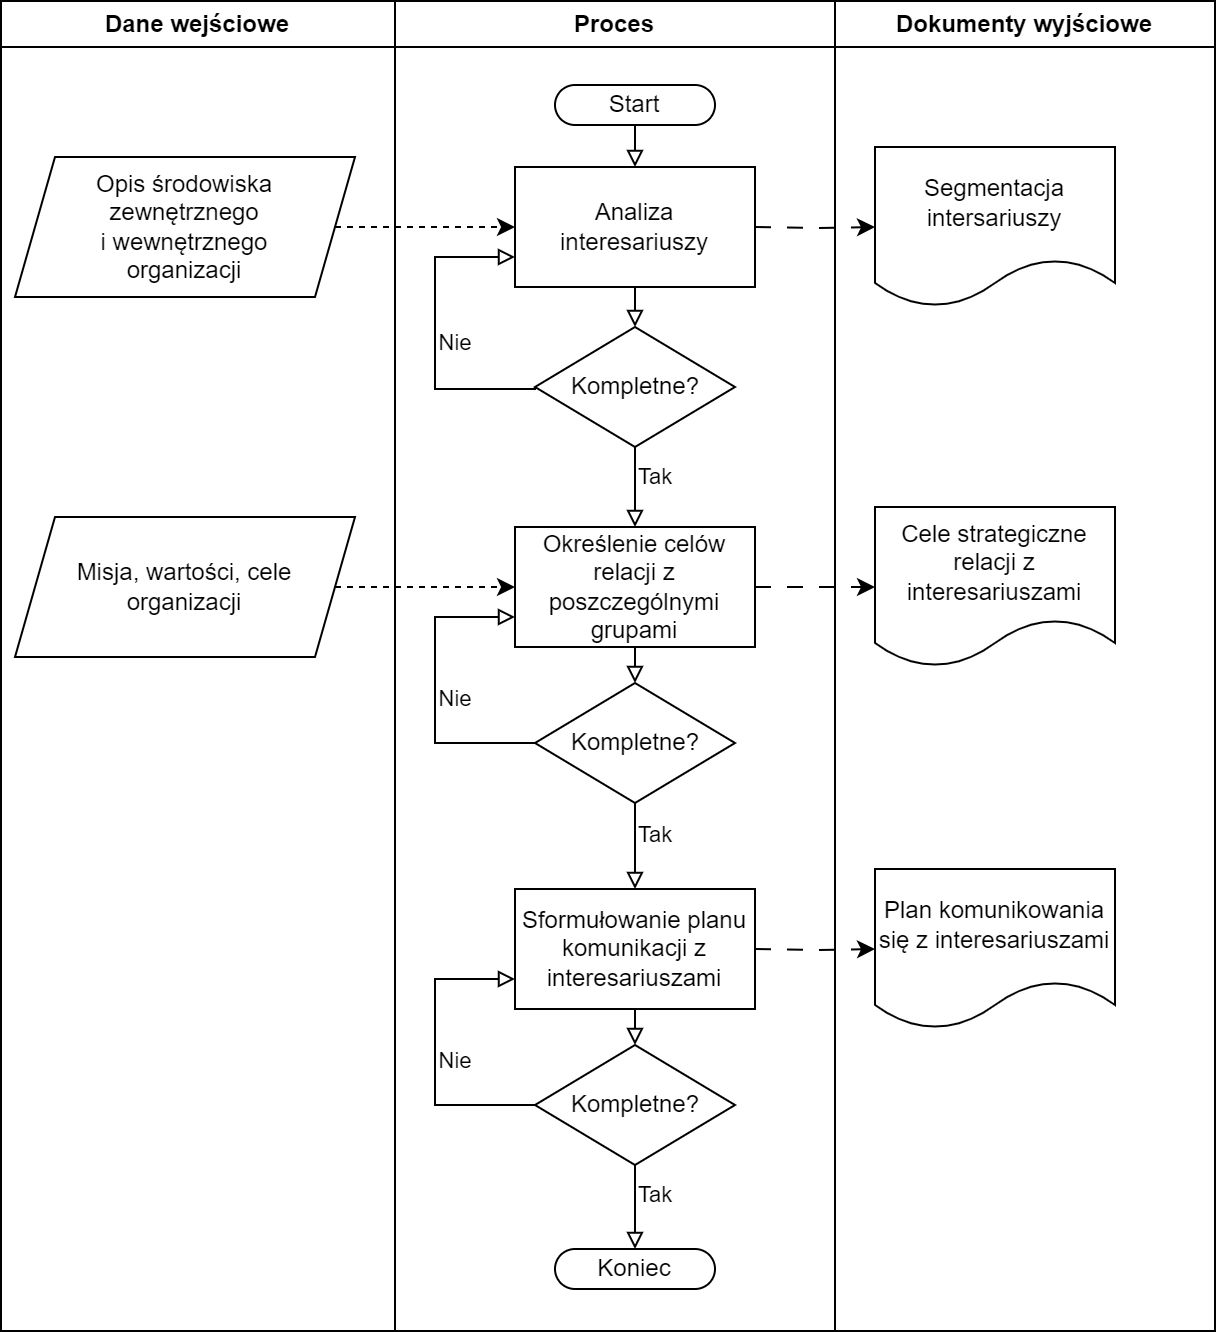

The diagram above was exported from draw.io. Its source (the exported page's mxGraphModel, read from the mxfile embedded in the PNG):
<mxGraphModel dx="1052" dy="705" grid="1" gridSize="10" guides="1" tooltips="1" connect="1" arrows="1" fold="1" page="1" pageScale="1" pageWidth="827" pageHeight="1169" math="0" shadow="0">
  <root>
    <mxCell id="WIyWlLk6GJQsqaUBKTNV-0" />
    <mxCell id="WIyWlLk6GJQsqaUBKTNV-1" parent="WIyWlLk6GJQsqaUBKTNV-0" />
    <mxCell id="WIyWlLk6GJQsqaUBKTNV-2" value="" style="rounded=0;html=1;jettySize=auto;orthogonalLoop=1;fontSize=11;endArrow=block;endFill=0;endSize=6;strokeWidth=1;shadow=0;labelBackgroundColor=none;edgeStyle=orthogonalEdgeStyle;exitX=0.5;exitY=1;exitDx=0;exitDy=0;entryX=0.5;entryY=0;entryDx=0;entryDy=0;" parent="WIyWlLk6GJQsqaUBKTNV-1" source="s7DfnmzeCrfPufH90l0C-0" target="WIyWlLk6GJQsqaUBKTNV-6" edge="1">
      <mxGeometry relative="1" as="geometry">
        <mxPoint x="320" y="158" as="sourcePoint" />
        <mxPoint x="200" y="209" as="targetPoint" />
      </mxGeometry>
    </mxCell>
    <mxCell id="WIyWlLk6GJQsqaUBKTNV-5" value="Nie" style="edgeStyle=orthogonalEdgeStyle;rounded=0;html=1;jettySize=auto;orthogonalLoop=1;fontSize=11;endArrow=block;endFill=0;endSize=6;strokeWidth=1;shadow=0;labelBackgroundColor=none;entryX=0;entryY=0.75;entryDx=0;entryDy=0;verticalAlign=middle;labelPosition=right;verticalLabelPosition=middle;align=center;spacing=2;exitX=0;exitY=0.5;exitDx=0;exitDy=0;" parent="WIyWlLk6GJQsqaUBKTNV-1" source="WIyWlLk6GJQsqaUBKTNV-6" target="s7DfnmzeCrfPufH90l0C-0" edge="1">
      <mxGeometry x="-0.0581" y="-10" relative="1" as="geometry">
        <mxPoint as="offset" />
        <mxPoint x="420" y="248" as="targetPoint" />
        <Array as="points">
          <mxPoint x="270" y="209" />
          <mxPoint x="220" y="209" />
          <mxPoint x="220" y="143" />
        </Array>
      </mxGeometry>
    </mxCell>
    <mxCell id="b5bId7cN8p5KwJCor4pT-3" value="" style="edgeStyle=orthogonalEdgeStyle;rounded=0;orthogonalLoop=1;jettySize=auto;html=1;endArrow=block;endFill=0;" parent="WIyWlLk6GJQsqaUBKTNV-1" source="WIyWlLk6GJQsqaUBKTNV-6" target="s7DfnmzeCrfPufH90l0C-3" edge="1">
      <mxGeometry relative="1" as="geometry" />
    </mxCell>
    <mxCell id="b5bId7cN8p5KwJCor4pT-6" value="Tak" style="edgeLabel;html=1;align=left;verticalAlign=middle;resizable=0;points=[];horizontal=1;labelBackgroundColor=none;labelPosition=right;verticalLabelPosition=middle;spacing=2;" parent="b5bId7cN8p5KwJCor4pT-3" vertex="1" connectable="0">
      <mxGeometry x="-0.3209" relative="1" as="geometry">
        <mxPoint as="offset" />
      </mxGeometry>
    </mxCell>
    <mxCell id="WIyWlLk6GJQsqaUBKTNV-6" value="Kompletne?" style="rhombus;html=1;shadow=0;fontFamily=Helvetica;fontSize=12;align=center;strokeWidth=1;spacing=0;spacingTop=0;labelBackgroundColor=none;" parent="WIyWlLk6GJQsqaUBKTNV-1" vertex="1">
      <mxGeometry x="270" y="178" width="100" height="60" as="geometry" />
    </mxCell>
    <mxCell id="s7DfnmzeCrfPufH90l0C-0" value="Analiza &lt;br&gt;interesariuszy" style="rounded=0;whiteSpace=wrap;html=1;" parent="WIyWlLk6GJQsqaUBKTNV-1" vertex="1">
      <mxGeometry x="260" y="98" width="120" height="60" as="geometry" />
    </mxCell>
    <mxCell id="s7DfnmzeCrfPufH90l0C-2" value="" style="edgeStyle=orthogonalEdgeStyle;rounded=0;orthogonalLoop=1;jettySize=auto;html=1;dashed=1;" parent="WIyWlLk6GJQsqaUBKTNV-1" source="s7DfnmzeCrfPufH90l0C-1" target="s7DfnmzeCrfPufH90l0C-0" edge="1">
      <mxGeometry relative="1" as="geometry" />
    </mxCell>
    <mxCell id="s7DfnmzeCrfPufH90l0C-1" value="Opis środowiska &lt;br&gt;zewnętrznego &lt;br&gt;i wewnętrznego &lt;br&gt;organizacji" style="shape=parallelogram;perimeter=parallelogramPerimeter;whiteSpace=wrap;html=1;fixedSize=1;" parent="WIyWlLk6GJQsqaUBKTNV-1" vertex="1">
      <mxGeometry x="10" y="93" width="170" height="70" as="geometry" />
    </mxCell>
    <mxCell id="b5bId7cN8p5KwJCor4pT-2" value="" style="edgeStyle=orthogonalEdgeStyle;rounded=0;orthogonalLoop=1;jettySize=auto;html=1;endArrow=block;endFill=0;entryX=0.5;entryY=0;entryDx=0;entryDy=0;exitX=0.5;exitY=1;exitDx=0;exitDy=0;" parent="WIyWlLk6GJQsqaUBKTNV-1" source="s7DfnmzeCrfPufH90l0C-3" target="b5bId7cN8p5KwJCor4pT-18" edge="1">
      <mxGeometry relative="1" as="geometry">
        <mxPoint x="650" y="527" as="sourcePoint" />
        <mxPoint x="260" y="407" as="targetPoint" />
      </mxGeometry>
    </mxCell>
    <mxCell id="s7DfnmzeCrfPufH90l0C-3" value="Określenie celów relacji z poszczególnymi grupami" style="rounded=0;whiteSpace=wrap;html=1;" parent="WIyWlLk6GJQsqaUBKTNV-1" vertex="1">
      <mxGeometry x="260" y="278" width="120" height="60" as="geometry" />
    </mxCell>
    <mxCell id="b5bId7cN8p5KwJCor4pT-4" value="" style="edgeStyle=orthogonalEdgeStyle;rounded=0;orthogonalLoop=1;jettySize=auto;html=1;dashed=1;entryX=0;entryY=0.5;entryDx=0;entryDy=0;" parent="WIyWlLk6GJQsqaUBKTNV-1" source="b5bId7cN8p5KwJCor4pT-5" target="s7DfnmzeCrfPufH90l0C-3" edge="1">
      <mxGeometry relative="1" as="geometry">
        <mxPoint x="250" y="313" as="targetPoint" />
      </mxGeometry>
    </mxCell>
    <mxCell id="b5bId7cN8p5KwJCor4pT-5" value="Misja, wartości, cele organizacji" style="shape=parallelogram;perimeter=parallelogramPerimeter;whiteSpace=wrap;html=1;fixedSize=1;" parent="WIyWlLk6GJQsqaUBKTNV-1" vertex="1">
      <mxGeometry x="10" y="273" width="170" height="70" as="geometry" />
    </mxCell>
    <mxCell id="b5bId7cN8p5KwJCor4pT-15" value="Nie" style="edgeStyle=orthogonalEdgeStyle;rounded=0;html=1;jettySize=auto;orthogonalLoop=1;fontSize=11;endArrow=block;endFill=0;endSize=6;strokeWidth=1;shadow=0;labelBackgroundColor=none;entryX=0;entryY=0.75;entryDx=0;entryDy=0;verticalAlign=middle;labelPosition=right;verticalLabelPosition=middle;align=center;spacing=2;" parent="WIyWlLk6GJQsqaUBKTNV-1" source="b5bId7cN8p5KwJCor4pT-18" target="s7DfnmzeCrfPufH90l0C-3" edge="1">
      <mxGeometry x="-0.0581" y="-10" relative="1" as="geometry">
        <mxPoint as="offset" />
        <mxPoint x="380" y="297" as="targetPoint" />
        <Array as="points">
          <mxPoint x="220" y="386" />
          <mxPoint x="220" y="323" />
        </Array>
      </mxGeometry>
    </mxCell>
    <mxCell id="b5bId7cN8p5KwJCor4pT-16" value="" style="edgeStyle=orthogonalEdgeStyle;rounded=0;orthogonalLoop=1;jettySize=auto;html=1;endArrow=block;endFill=0;entryX=0.5;entryY=0;entryDx=0;entryDy=0;" parent="WIyWlLk6GJQsqaUBKTNV-1" source="b5bId7cN8p5KwJCor4pT-18" target="b5bId7cN8p5KwJCor4pT-22" edge="1">
      <mxGeometry relative="1" as="geometry">
        <mxPoint x="320" y="439" as="targetPoint" />
      </mxGeometry>
    </mxCell>
    <mxCell id="b5bId7cN8p5KwJCor4pT-17" value="Tak" style="edgeLabel;html=1;align=left;verticalAlign=middle;resizable=0;points=[];horizontal=1;labelBackgroundColor=none;labelPosition=right;verticalLabelPosition=middle;spacing=2;" parent="b5bId7cN8p5KwJCor4pT-16" vertex="1" connectable="0">
      <mxGeometry x="-0.3209" relative="1" as="geometry">
        <mxPoint as="offset" />
      </mxGeometry>
    </mxCell>
    <mxCell id="b5bId7cN8p5KwJCor4pT-18" value="Kompletne?" style="rhombus;html=1;shadow=0;fontFamily=Helvetica;fontSize=12;align=center;strokeWidth=1;spacing=0;spacingTop=0;labelBackgroundColor=none;" parent="WIyWlLk6GJQsqaUBKTNV-1" vertex="1">
      <mxGeometry x="270" y="356" width="100" height="60" as="geometry" />
    </mxCell>
    <mxCell id="b5bId7cN8p5KwJCor4pT-20" value="" style="edgeStyle=orthogonalEdgeStyle;rounded=0;orthogonalLoop=1;jettySize=auto;html=1;endArrow=block;endFill=0;entryX=0.5;entryY=0;entryDx=0;entryDy=0;exitX=0.5;exitY=1;exitDx=0;exitDy=0;" parent="WIyWlLk6GJQsqaUBKTNV-1" source="b5bId7cN8p5KwJCor4pT-19" target="s7DfnmzeCrfPufH90l0C-0" edge="1">
      <mxGeometry relative="1" as="geometry">
        <mxPoint x="570" y="119" as="sourcePoint" />
        <mxPoint x="450" y="159" as="targetPoint" />
      </mxGeometry>
    </mxCell>
    <mxCell id="b5bId7cN8p5KwJCor4pT-19" value="Start" style="rounded=1;whiteSpace=wrap;html=1;arcSize=50;imageHeight=24;" parent="WIyWlLk6GJQsqaUBKTNV-1" vertex="1">
      <mxGeometry x="280" y="57" width="80" height="20" as="geometry" />
    </mxCell>
    <mxCell id="b5bId7cN8p5KwJCor4pT-21" value="" style="edgeStyle=orthogonalEdgeStyle;rounded=0;orthogonalLoop=1;jettySize=auto;html=1;endArrow=block;endFill=0;entryX=0.5;entryY=0;entryDx=0;entryDy=0;exitX=0.5;exitY=1;exitDx=0;exitDy=0;" parent="WIyWlLk6GJQsqaUBKTNV-1" source="b5bId7cN8p5KwJCor4pT-22" target="b5bId7cN8p5KwJCor4pT-26" edge="1">
      <mxGeometry relative="1" as="geometry">
        <mxPoint x="650" y="708" as="sourcePoint" />
        <mxPoint x="260" y="588" as="targetPoint" />
      </mxGeometry>
    </mxCell>
    <mxCell id="b5bId7cN8p5KwJCor4pT-29" value="" style="edgeStyle=orthogonalEdgeStyle;rounded=0;orthogonalLoop=1;jettySize=auto;html=1;exitX=1;exitY=0.5;exitDx=0;exitDy=0;dashed=1;dashPattern=8 8;" parent="WIyWlLk6GJQsqaUBKTNV-1" source="s7DfnmzeCrfPufH90l0C-3" target="b5bId7cN8p5KwJCor4pT-28" edge="1">
      <mxGeometry relative="1" as="geometry" />
    </mxCell>
    <mxCell id="b5bId7cN8p5KwJCor4pT-22" value="Sformułowanie planu komunikacji z interesariuszami" style="rounded=0;whiteSpace=wrap;html=1;" parent="WIyWlLk6GJQsqaUBKTNV-1" vertex="1">
      <mxGeometry x="260" y="459" width="120" height="60" as="geometry" />
    </mxCell>
    <mxCell id="b5bId7cN8p5KwJCor4pT-23" value="Nie" style="edgeStyle=orthogonalEdgeStyle;rounded=0;html=1;jettySize=auto;orthogonalLoop=1;fontSize=11;endArrow=block;endFill=0;endSize=6;strokeWidth=1;shadow=0;labelBackgroundColor=none;entryX=0;entryY=0.75;entryDx=0;entryDy=0;verticalAlign=middle;labelPosition=right;verticalLabelPosition=middle;align=center;spacing=2;" parent="WIyWlLk6GJQsqaUBKTNV-1" source="b5bId7cN8p5KwJCor4pT-26" target="b5bId7cN8p5KwJCor4pT-22" edge="1">
      <mxGeometry x="-0.0581" y="-10" relative="1" as="geometry">
        <mxPoint as="offset" />
        <mxPoint x="380" y="478" as="targetPoint" />
        <Array as="points">
          <mxPoint x="220" y="567" />
          <mxPoint x="220" y="504" />
        </Array>
      </mxGeometry>
    </mxCell>
    <mxCell id="b5bId7cN8p5KwJCor4pT-24" value="" style="edgeStyle=orthogonalEdgeStyle;rounded=0;orthogonalLoop=1;jettySize=auto;html=1;endArrow=block;endFill=0;entryX=0.5;entryY=0;entryDx=0;entryDy=0;" parent="WIyWlLk6GJQsqaUBKTNV-1" source="b5bId7cN8p5KwJCor4pT-26" target="b5bId7cN8p5KwJCor4pT-35" edge="1">
      <mxGeometry relative="1" as="geometry">
        <mxPoint x="320" y="620" as="targetPoint" />
        <Array as="points" />
      </mxGeometry>
    </mxCell>
    <mxCell id="b5bId7cN8p5KwJCor4pT-25" value="Tak" style="edgeLabel;html=1;align=left;verticalAlign=middle;resizable=0;points=[];horizontal=1;labelBackgroundColor=none;labelPosition=right;verticalLabelPosition=middle;spacing=2;" parent="b5bId7cN8p5KwJCor4pT-24" vertex="1" connectable="0">
      <mxGeometry x="-0.3209" relative="1" as="geometry">
        <mxPoint as="offset" />
      </mxGeometry>
    </mxCell>
    <mxCell id="b5bId7cN8p5KwJCor4pT-26" value="Kompletne?" style="rhombus;html=1;shadow=0;fontFamily=Helvetica;fontSize=12;align=center;strokeWidth=1;spacing=0;spacingTop=0;labelBackgroundColor=none;" parent="WIyWlLk6GJQsqaUBKTNV-1" vertex="1">
      <mxGeometry x="270" y="537" width="100" height="60" as="geometry" />
    </mxCell>
    <mxCell id="b5bId7cN8p5KwJCor4pT-28" value="Cele strategiczne relacji z interesariuszami" style="shape=document;whiteSpace=wrap;html=1;boundedLbl=1;" parent="WIyWlLk6GJQsqaUBKTNV-1" vertex="1">
      <mxGeometry x="440" y="268" width="120" height="80" as="geometry" />
    </mxCell>
    <mxCell id="b5bId7cN8p5KwJCor4pT-30" value="" style="edgeStyle=orthogonalEdgeStyle;rounded=0;orthogonalLoop=1;jettySize=auto;html=1;exitX=1;exitY=0.5;exitDx=0;exitDy=0;dashed=1;dashPattern=8 8;" parent="WIyWlLk6GJQsqaUBKTNV-1" target="b5bId7cN8p5KwJCor4pT-31" edge="1">
      <mxGeometry relative="1" as="geometry">
        <mxPoint x="380" y="489" as="sourcePoint" />
      </mxGeometry>
    </mxCell>
    <mxCell id="b5bId7cN8p5KwJCor4pT-31" value="Plan komunikowania się z interesariuszami" style="shape=document;whiteSpace=wrap;html=1;boundedLbl=1;" parent="WIyWlLk6GJQsqaUBKTNV-1" vertex="1">
      <mxGeometry x="440" y="449" width="120" height="80" as="geometry" />
    </mxCell>
    <mxCell id="b5bId7cN8p5KwJCor4pT-32" value="" style="edgeStyle=orthogonalEdgeStyle;rounded=0;orthogonalLoop=1;jettySize=auto;html=1;exitX=1;exitY=0.5;exitDx=0;exitDy=0;dashed=1;dashPattern=8 8;" parent="WIyWlLk6GJQsqaUBKTNV-1" target="b5bId7cN8p5KwJCor4pT-33" edge="1">
      <mxGeometry relative="1" as="geometry">
        <mxPoint x="380" y="128" as="sourcePoint" />
      </mxGeometry>
    </mxCell>
    <mxCell id="b5bId7cN8p5KwJCor4pT-33" value="Segmentacja intersariuszy" style="shape=document;whiteSpace=wrap;html=1;boundedLbl=1;" parent="WIyWlLk6GJQsqaUBKTNV-1" vertex="1">
      <mxGeometry x="440" y="88" width="120" height="80" as="geometry" />
    </mxCell>
    <mxCell id="b5bId7cN8p5KwJCor4pT-34" value="Dane wejściowe" style="swimlane;whiteSpace=wrap;html=1;" parent="WIyWlLk6GJQsqaUBKTNV-1" vertex="1">
      <mxGeometry x="3" y="15" width="197" height="665" as="geometry">
        <mxRectangle x="3" y="15" width="140" height="30" as="alternateBounds" />
      </mxGeometry>
    </mxCell>
    <mxCell id="b5bId7cN8p5KwJCor4pT-35" value="Koniec" style="rounded=1;whiteSpace=wrap;html=1;arcSize=50;imageHeight=24;" parent="WIyWlLk6GJQsqaUBKTNV-1" vertex="1">
      <mxGeometry x="280" y="639" width="80" height="20" as="geometry" />
    </mxCell>
    <mxCell id="b5bId7cN8p5KwJCor4pT-36" value="Proces" style="swimlane;whiteSpace=wrap;html=1;" parent="WIyWlLk6GJQsqaUBKTNV-1" vertex="1">
      <mxGeometry x="200" y="15" width="220" height="665" as="geometry">
        <mxRectangle x="3" y="15" width="140" height="30" as="alternateBounds" />
      </mxGeometry>
    </mxCell>
    <mxCell id="b5bId7cN8p5KwJCor4pT-37" value="Dokumenty wyjściowe" style="swimlane;whiteSpace=wrap;html=1;" parent="WIyWlLk6GJQsqaUBKTNV-1" vertex="1">
      <mxGeometry x="420" y="15" width="190" height="665" as="geometry">
        <mxRectangle x="420" y="15" width="140" height="30" as="alternateBounds" />
      </mxGeometry>
    </mxCell>
  </root>
</mxGraphModel>